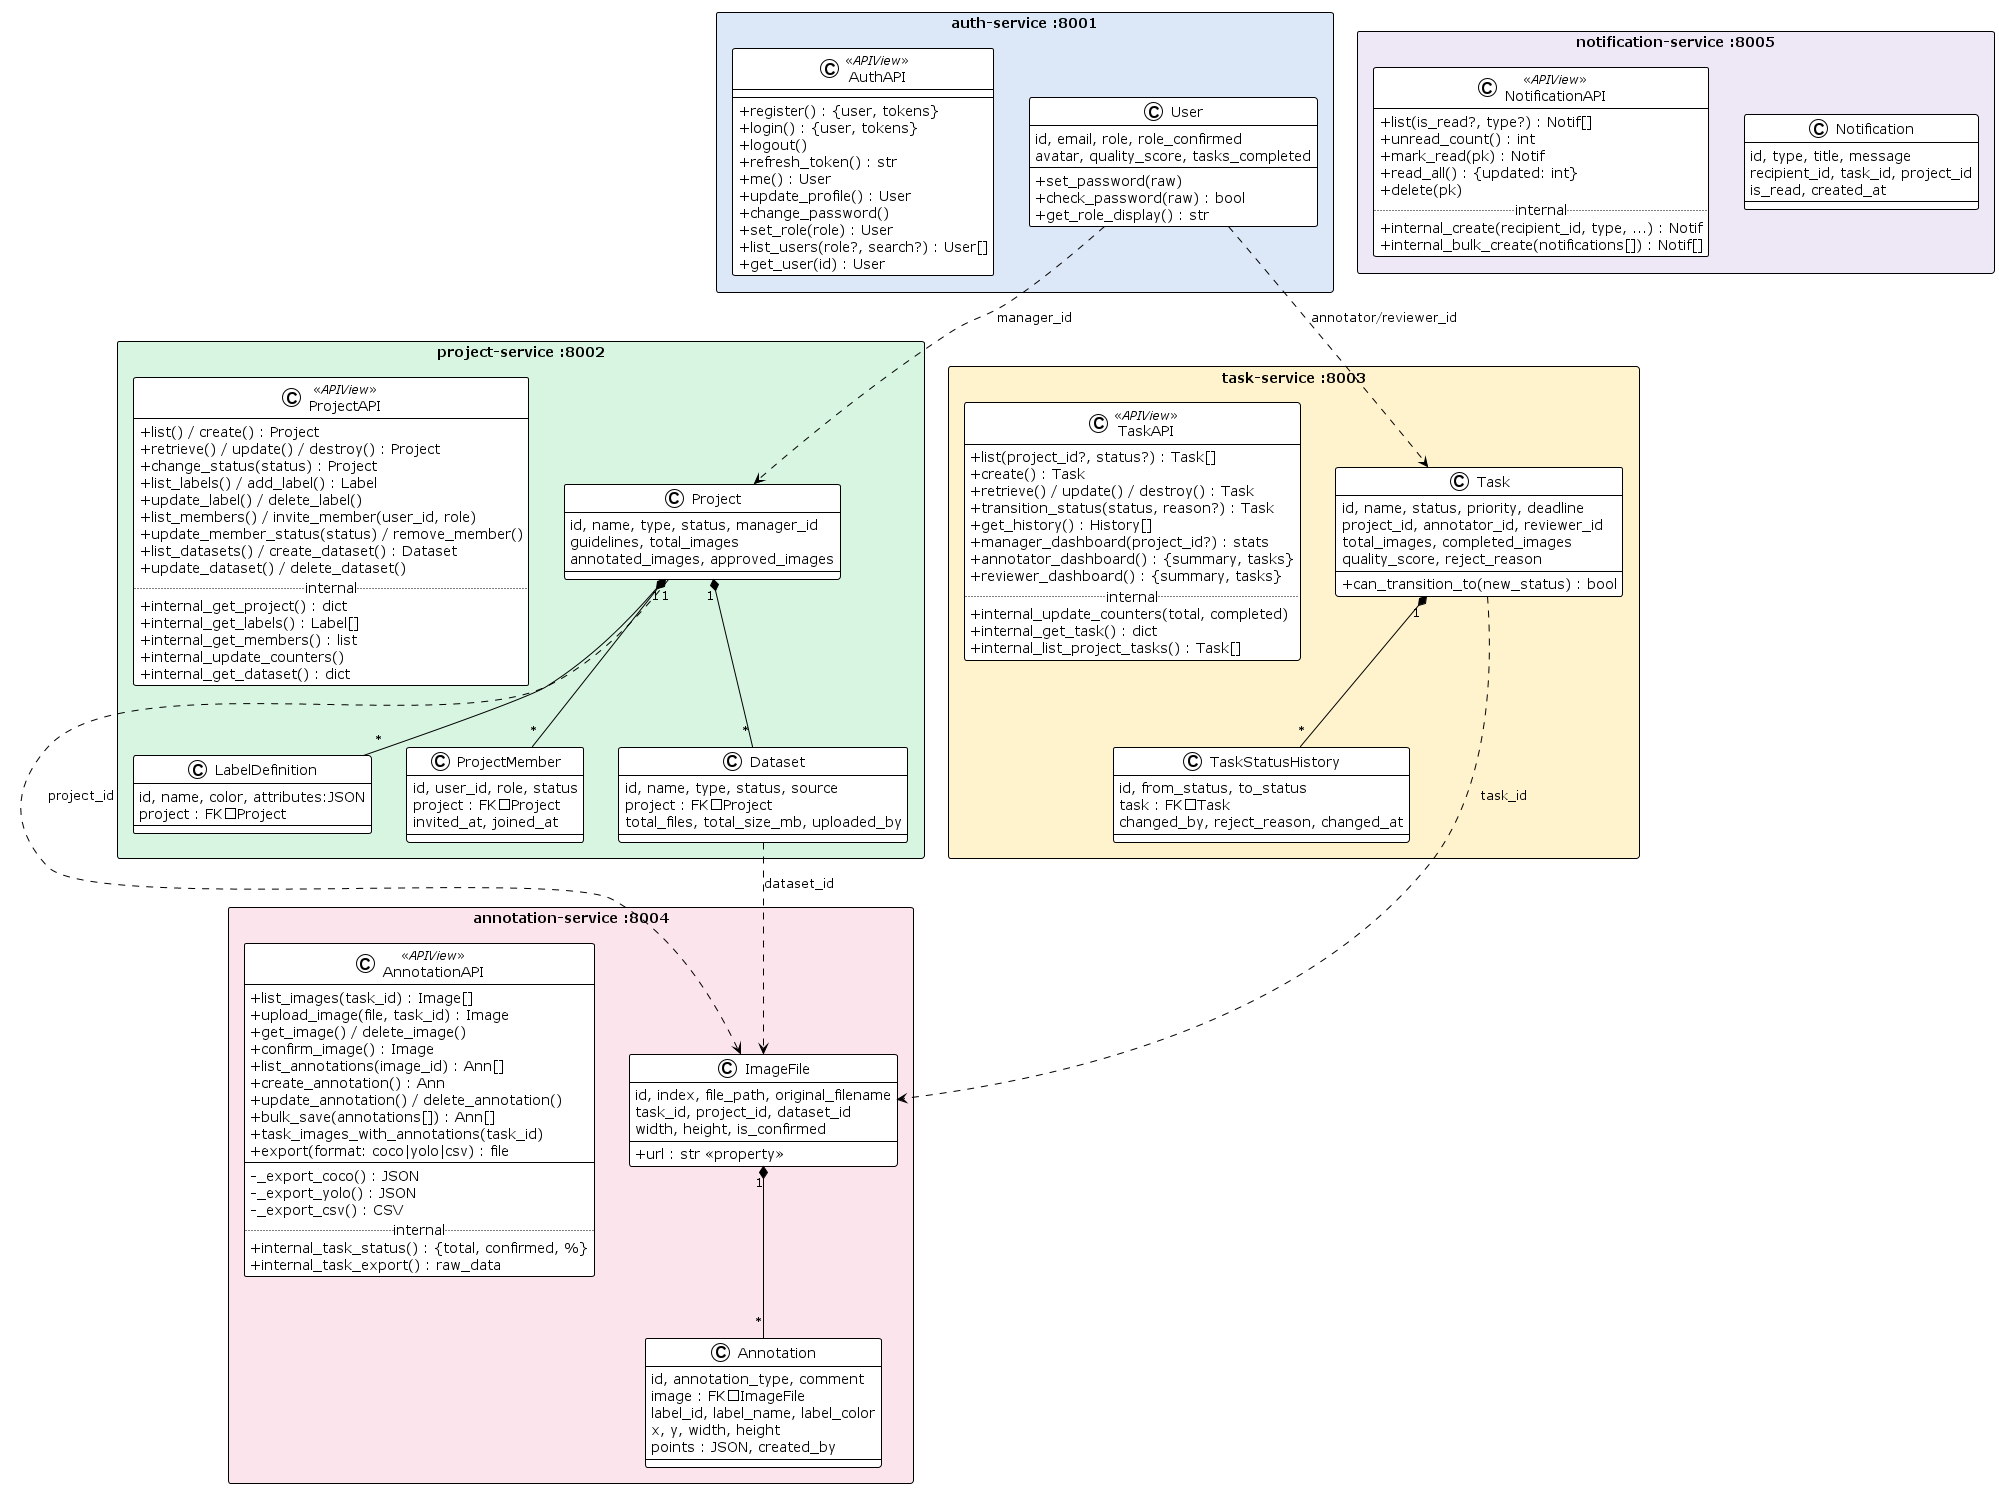

The diagram above was rendered by PlantUML. Its source (embedded in the PNG):
@startuml DataLabelingSupportSystem
!theme plain
skinparam packageStyle rectangle
skinparam classAttributeIconSize 0

package "auth-service :8001" #dce8f7 {
  class User {
    id, email, role, role_confirmed
    avatar, quality_score, tasks_completed
    --
    + set_password(raw)
    + check_password(raw) : bool
    + get_role_display() : str
  }
  class AuthAPI <<APIView>> {
    + register() : {user, tokens}
    + login() : {user, tokens}
    + logout()
    + refresh_token() : str
    + me() : User
    + update_profile() : User
    + change_password()
    + set_role(role) : User
    + list_users(role?, search?) : User[]
    + get_user(id) : User
  }
}

package "project-service :8002" #d8f5e2 {
  class Project {
    id, name, type, status, manager_id
    guidelines, total_images
    annotated_images, approved_images
  }
  class LabelDefinition {
    id, name, color, attributes:JSON
    project : FK→Project
  }
  class ProjectMember {
    id, user_id, role, status
    project : FK→Project
    invited_at, joined_at
  }
  class Dataset {
    id, name, type, status, source
    project : FK→Project
    total_files, total_size_mb, uploaded_by
  }
  class ProjectAPI <<APIView>> {
    + list() / create() : Project
    + retrieve() / update() / destroy() : Project
    + change_status(status) : Project
    + list_labels() / add_label() : Label
    + update_label() / delete_label()
    + list_members() / invite_member(user_id, role)
    + update_member_status(status) / remove_member()
    + list_datasets() / create_dataset() : Dataset
    + update_dataset() / delete_dataset()
    ..internal..
    + internal_get_project() : dict
    + internal_get_labels() : Label[]
    + internal_get_members() : list
    + internal_update_counters()
    + internal_get_dataset() : dict
  }
  Project "1" *-- "*" LabelDefinition
  Project "1" *-- "*" ProjectMember
  Project "1" *-- "*" Dataset
}

package "task-service :8003" #fff3cd {
  class Task {
    id, name, status, priority, deadline
    project_id, annotator_id, reviewer_id
    total_images, completed_images
    quality_score, reject_reason
    --
    + can_transition_to(new_status) : bool
  }
  class TaskStatusHistory {
    id, from_status, to_status
    task : FK→Task
    changed_by, reject_reason, changed_at
  }
  class TaskAPI <<APIView>> {
    + list(project_id?, status?) : Task[]
    + create() : Task
    + retrieve() / update() / destroy() : Task
    + transition_status(status, reason?) : Task
    + get_history() : History[]
    + manager_dashboard(project_id?) : stats
    + annotator_dashboard() : {summary, tasks}
    + reviewer_dashboard() : {summary, tasks}
    ..internal..
    + internal_update_counters(total, completed)
    + internal_get_task() : dict
    + internal_list_project_tasks() : Task[]
  }
  Task "1" *-- "*" TaskStatusHistory
}

package "annotation-service :8004" #fce4ec {
  class ImageFile {
    id, index, file_path, original_filename
    task_id, project_id, dataset_id
    width, height, is_confirmed
    --
    + url : str <<property>>
  }
  class Annotation {
    id, annotation_type, comment
    image : FK→ImageFile
    label_id, label_name, label_color
    x, y, width, height
    points : JSON, created_by
  }
  class AnnotationAPI <<APIView>> {
    + list_images(task_id) : Image[]
    + upload_image(file, task_id) : Image
    + get_image() / delete_image()
    + confirm_image() : Image
    + list_annotations(image_id) : Ann[]
    + create_annotation() : Ann
    + update_annotation() / delete_annotation()
    + bulk_save(annotations[]) : Ann[]
    + task_images_with_annotations(task_id)
    + export(format: coco|yolo|csv) : file
    --
    - _export_coco() : JSON
    - _export_yolo() : JSON
    - _export_csv() : CSV
    ..internal..
    + internal_task_status() : {total, confirmed, %}
    + internal_task_export() : raw_data
  }
  ImageFile "1" *-- "*" Annotation
}

package "notification-service :8005" #ede7f6 {
  class Notification {
    id, type, title, message
    recipient_id, task_id, project_id
    is_read, created_at
  }
  class NotificationAPI <<APIView>> {
    + list(is_read?, type?) : Notif[]
    + unread_count() : int
    + mark_read(pk) : Notif
    + read_all() : {updated: int}
    + delete(pk)
    ..internal..
    + internal_create(recipient_id, type, ...) : Notif
    + internal_bulk_create(notifications[]) : Notif[]
  }
}

User ..> Project : manager_id
User ..> Task : annotator/reviewer_id
Task ..> ImageFile : task_id
Project ..> ImageFile : project_id
Dataset ..> ImageFile : dataset_id
@enduml